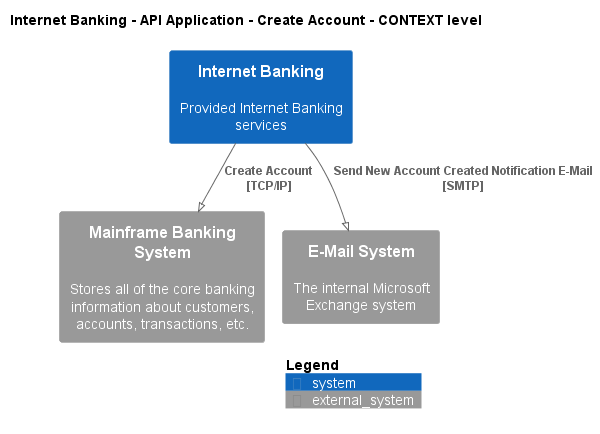

The diagram above was rendered by PlantUML. Its source (embedded in the PNG):
@startuml
!pragma layout smetana
!include ..\..\..\..\..\..\.c4s\C4_Context.puml

AddElementTag("state:new", $bgColor=green, $fontColor=#ffffff, $borderColor=green, $shadowing="False")
AddElementTag("state:changed", $bgColor=orange, $fontColor=#ffffff, $borderColor=orange, $shadowing="False")
AddElementTag("state:removed", $bgColor=red, $fontColor=#ffffff, $borderColor=red, $shadowing="False")

AddRelTag("state:new", $textColor=green, $lineColor=green)
AddRelTag("state:changed", $textColor=orange, $lineColor=orange)
AddRelTag("state:removed", $textColor=red, $lineColor=red)

SHOW_PERSON_PORTRAIT()
LAYOUT_TOP_DOWN()

skinparam linetype polyline

title Internet Banking - API Application - Create Account - CONTEXT level

System(BigBankPlc.SoftwareSystems.InternetBanking, "Internet Banking", "Provided Internet Banking services")
System_Ext(BigBankPlc.SoftwareSystems.MainframeBankingSystem, "Mainframe Banking System", "Stores all of the core banking information about customers, accounts, transactions, etc.")
System_Ext(BigBankPlc.SoftwareSystems.EMailSystem, "E-Mail System", "The internal Microsoft Exchange system")

Rel(BigBankPlc.SoftwareSystems.InternetBanking, BigBankPlc.SoftwareSystems.MainframeBankingSystem, "Create Account\n[TCP/IP]", $tags='protocol:tcp/ip')
Rel(BigBankPlc.SoftwareSystems.InternetBanking, BigBankPlc.SoftwareSystems.EMailSystem, "Send New Account Created Notification E-Mail\n[SMTP]", $tags='protocol:smtp')


SHOW_LEGEND()
@enduml